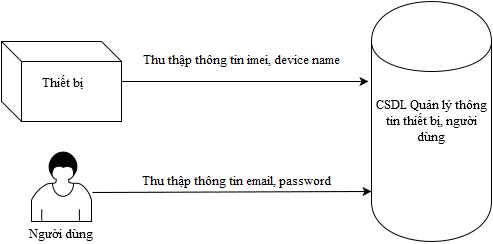

The diagram above was exported from draw.io. Its source (the exported page's mxGraphModel, read from the mxfile embedded in the PNG):
<mxGraphModel dx="1434" dy="746" grid="1" gridSize="10" guides="1" tooltips="1" connect="1" arrows="1" fold="1" page="1" pageScale="1" pageWidth="826" pageHeight="1169" background="#ffffff" math="0">
  <root>
    <mxCell id="0" />
    <mxCell id="1" parent="0" />
    <mxCell id="2" value="Thiết bị&lt;br&gt;" style="shape=cube;whiteSpace=wrap;html=1;fontFamily=Times New Roman;fontSize=13;spacingBottom=-5;" parent="1" vertex="1">
      <mxGeometry x="60" y="150" width="120" height="80" as="geometry" />
    </mxCell>
    <mxCell id="3" value="Người dùng&lt;br&gt;" style="shape=mxgraph.bpmn.user_task;html=1;spacingTop=0;spacingBottom=-25;verticalAlign=bottom;fontFamily=Times New Roman;fontSize=13;" parent="1" vertex="1">
      <mxGeometry x="90" y="260" width="60" height="70" as="geometry" />
    </mxCell>
    <mxCell id="4" value="&lt;font style=&quot;font-size: 13px&quot;&gt;Thu thập thông tin imei, device name &lt;br&gt;&lt;/font&gt;" style="endArrow=classic;html=1;exitX=1;exitY=0.5;fontFamily=Times New Roman;fontSize=13;" parent="1" source="2" edge="1">
      <mxGeometry x="-0.0283" y="20" width="50" height="50" relative="1" as="geometry">
        <mxPoint x="250" y="195" as="sourcePoint" />
        <mxPoint x="427" y="190" as="targetPoint" />
        <mxPoint as="offset" />
      </mxGeometry>
    </mxCell>
    <mxCell id="5" value="CSDL Quản lý thông tin thiết bị, người dùng&lt;br&gt;" style="shape=cylinder;whiteSpace=wrap;html=1;fontFamily=Times New Roman;fontSize=13;" parent="1" vertex="1">
      <mxGeometry x="430" y="110" width="120" height="240" as="geometry" />
    </mxCell>
    <mxCell id="6" value="&lt;font style=&quot;font-size: 13px&quot;&gt;Thu thập thông tin email, password &lt;br&gt;&lt;/font&gt;" style="endArrow=classic;html=1;exitX=1.017;exitY=0.586;fontFamily=Times New Roman;fontSize=13;exitPerimeter=0;" parent="1" source="3" edge="1">
      <mxGeometry width="50" height="50" as="geometry">
        <mxPoint x="183" y="300" as="sourcePoint" />
        <mxPoint x="430" y="300" as="targetPoint" />
        <mxPoint x="5" y="-10" as="offset" />
      </mxGeometry>
    </mxCell>
  </root>
</mxGraphModel>